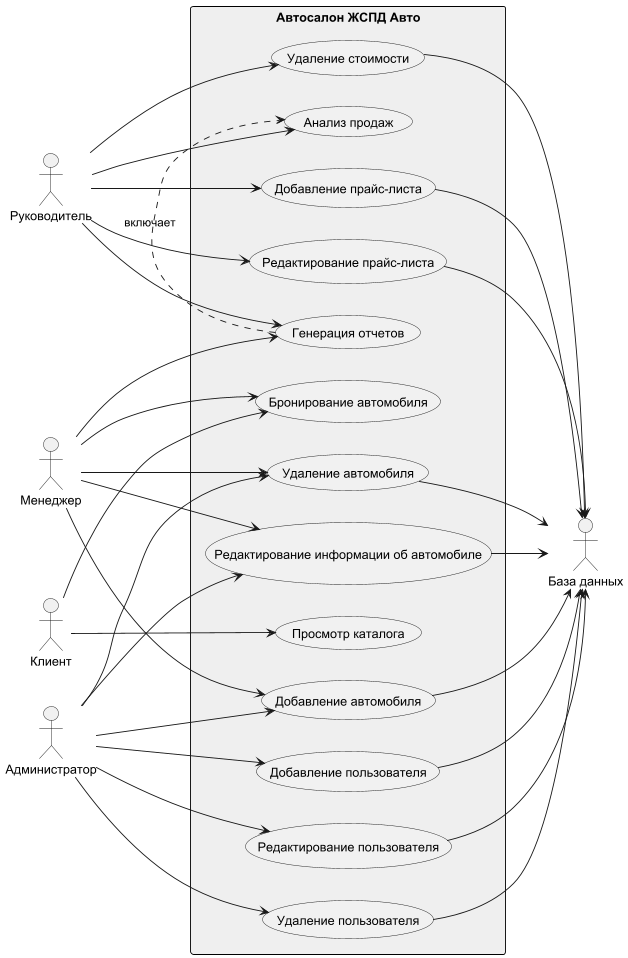

The diagram above was rendered by PlantUML. Its source (embedded in the PNG):
@startuml
left to right direction
skinparam rectangle {
  BackgroundColor #EFEFEF
  BorderColor Black
}

actor Менеджер
actor Руководитель
actor Клиент
actor Администратор
actor "База данных" as DB

rectangle "Автосалон ЖСПД Авто" {
  usecase "Добавление автомобиля" as UC1a
  usecase "Редактирование информации об автомобиле" as UC1b
  usecase "Удаление автомобиля" as UC1c
  usecase "Бронирование автомобиля" as UC3
  usecase "Генерация отчетов" as UC4
  usecase "Добавление прайс-листа" as UC5a
  usecase "Редактирование прайс-листа" as UC5b
  usecase "Удаление стоимости" as UC5c
  usecase "Просмотр каталога" as UC6
  usecase "Анализ продаж" as UC8
  usecase "Добавление пользователя" as UC9a
  usecase "Редактирование пользователя" as UC9b
  usecase "Удаление пользователя" as UC9c
}

Менеджер --> UC1a
Менеджер --> UC1b
Менеджер --> UC1c
Менеджер --> UC3
Менеджер --> UC4

Руководитель --> UC4
Руководитель --> UC5a
Руководитель --> UC5b
Руководитель --> UC5c
Руководитель --> UC8

Клиент --> UC6
Клиент --> UC3

Администратор --> UC9a
Администратор --> UC9b
Администратор --> UC9c
Администратор --> UC1a
Администратор --> UC1b
Администратор --> UC1c

UC4 .> UC8 : включает

UC1a --> DB
UC1b --> DB
UC1c --> DB
UC5a --> DB
UC5b --> DB
UC5c --> DB
UC9a --> DB
UC9b --> DB
UC9c --> DB
@enduml